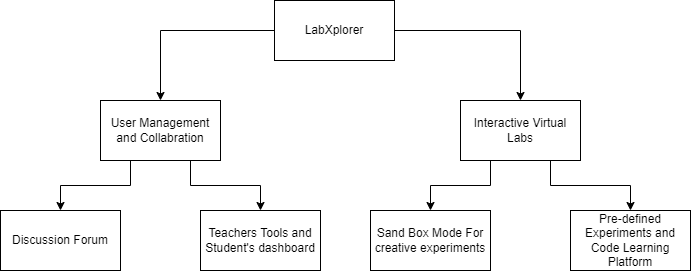

The diagram above was exported from draw.io. Its source (the exported page's mxGraphModel, read from the mxfile embedded in the PNG):
<mxGraphModel dx="1050" dy="596" grid="1" gridSize="10" guides="1" tooltips="1" connect="1" arrows="1" fold="1" page="1" pageScale="1" pageWidth="827" pageHeight="1169" math="0" shadow="0">
  <root>
    <mxCell id="0" />
    <mxCell id="1" parent="0" />
    <mxCell id="Ln6fYQxwX7A_vQN8N_4Y-9" style="edgeStyle=orthogonalEdgeStyle;rounded=0;orthogonalLoop=1;jettySize=auto;html=1;exitX=0;exitY=0.5;exitDx=0;exitDy=0;" edge="1" parent="1" source="Ln6fYQxwX7A_vQN8N_4Y-1" target="Ln6fYQxwX7A_vQN8N_4Y-2">
      <mxGeometry relative="1" as="geometry" />
    </mxCell>
    <mxCell id="Ln6fYQxwX7A_vQN8N_4Y-10" style="edgeStyle=orthogonalEdgeStyle;rounded=0;orthogonalLoop=1;jettySize=auto;html=1;exitX=1;exitY=0.5;exitDx=0;exitDy=0;entryX=0.5;entryY=0;entryDx=0;entryDy=0;" edge="1" parent="1" source="Ln6fYQxwX7A_vQN8N_4Y-1" target="Ln6fYQxwX7A_vQN8N_4Y-3">
      <mxGeometry relative="1" as="geometry" />
    </mxCell>
    <mxCell id="Ln6fYQxwX7A_vQN8N_4Y-1" value="LabXplorer" style="rounded=0;whiteSpace=wrap;html=1;" vertex="1" parent="1">
      <mxGeometry x="354" y="40" width="120" height="60" as="geometry" />
    </mxCell>
    <mxCell id="Ln6fYQxwX7A_vQN8N_4Y-11" style="edgeStyle=orthogonalEdgeStyle;rounded=0;orthogonalLoop=1;jettySize=auto;html=1;exitX=0.25;exitY=1;exitDx=0;exitDy=0;entryX=0.5;entryY=0;entryDx=0;entryDy=0;" edge="1" parent="1" source="Ln6fYQxwX7A_vQN8N_4Y-2" target="Ln6fYQxwX7A_vQN8N_4Y-4">
      <mxGeometry relative="1" as="geometry" />
    </mxCell>
    <mxCell id="Ln6fYQxwX7A_vQN8N_4Y-12" style="edgeStyle=orthogonalEdgeStyle;rounded=0;orthogonalLoop=1;jettySize=auto;html=1;exitX=0.75;exitY=1;exitDx=0;exitDy=0;entryX=0.5;entryY=0;entryDx=0;entryDy=0;" edge="1" parent="1" source="Ln6fYQxwX7A_vQN8N_4Y-2" target="Ln6fYQxwX7A_vQN8N_4Y-5">
      <mxGeometry relative="1" as="geometry" />
    </mxCell>
    <mxCell id="Ln6fYQxwX7A_vQN8N_4Y-2" value="User Management and Collabration" style="rounded=0;whiteSpace=wrap;html=1;" vertex="1" parent="1">
      <mxGeometry x="180" y="140" width="120" height="60" as="geometry" />
    </mxCell>
    <mxCell id="Ln6fYQxwX7A_vQN8N_4Y-13" style="edgeStyle=orthogonalEdgeStyle;rounded=0;orthogonalLoop=1;jettySize=auto;html=1;exitX=0.25;exitY=1;exitDx=0;exitDy=0;entryX=0.5;entryY=0;entryDx=0;entryDy=0;" edge="1" parent="1" source="Ln6fYQxwX7A_vQN8N_4Y-3" target="Ln6fYQxwX7A_vQN8N_4Y-6">
      <mxGeometry relative="1" as="geometry" />
    </mxCell>
    <mxCell id="Ln6fYQxwX7A_vQN8N_4Y-14" style="edgeStyle=orthogonalEdgeStyle;rounded=0;orthogonalLoop=1;jettySize=auto;html=1;exitX=0.75;exitY=1;exitDx=0;exitDy=0;entryX=0.5;entryY=0;entryDx=0;entryDy=0;" edge="1" parent="1" source="Ln6fYQxwX7A_vQN8N_4Y-3" target="Ln6fYQxwX7A_vQN8N_4Y-7">
      <mxGeometry relative="1" as="geometry" />
    </mxCell>
    <mxCell id="Ln6fYQxwX7A_vQN8N_4Y-3" value="Interactive Virtual Labs" style="rounded=0;whiteSpace=wrap;html=1;" vertex="1" parent="1">
      <mxGeometry x="540" y="140" width="120" height="60" as="geometry" />
    </mxCell>
    <mxCell id="Ln6fYQxwX7A_vQN8N_4Y-4" value="Discussion Forum" style="rounded=0;whiteSpace=wrap;html=1;" vertex="1" parent="1">
      <mxGeometry x="80" y="250" width="120" height="60" as="geometry" />
    </mxCell>
    <mxCell id="Ln6fYQxwX7A_vQN8N_4Y-5" value="Teachers Tools and Student's dashboard" style="rounded=0;whiteSpace=wrap;html=1;" vertex="1" parent="1">
      <mxGeometry x="280" y="250" width="120" height="60" as="geometry" />
    </mxCell>
    <mxCell id="Ln6fYQxwX7A_vQN8N_4Y-6" value="Sand Box Mode For creative experiments" style="rounded=0;whiteSpace=wrap;html=1;" vertex="1" parent="1">
      <mxGeometry x="450" y="250" width="120" height="60" as="geometry" />
    </mxCell>
    <mxCell id="Ln6fYQxwX7A_vQN8N_4Y-7" value="Pre-defined Experiments and Code Learning Platform" style="rounded=0;whiteSpace=wrap;html=1;" vertex="1" parent="1">
      <mxGeometry x="650" y="250" width="120" height="60" as="geometry" />
    </mxCell>
  </root>
</mxGraphModel>